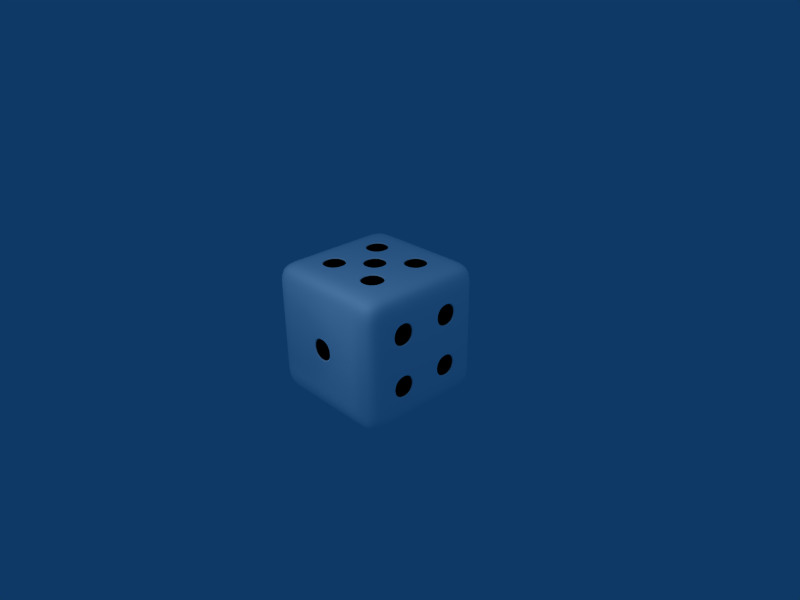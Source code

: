 # Source: DiceWhiteBlackAnimated.blend  (saved by Blender 2.49.2; exported with 4.5.12 LTS)
import bpy
from mathutils import Matrix  # noqa: F401  (used for matrix-valued properties, if any)

bpy.ops.wm.read_factory_settings(use_empty=True)
scene = bpy.context.scene
scene.name = 'Scene'

# ---- collections
col_collection_1 = bpy.data.collections.new('Collection 1'); scene.collection.children.link(col_collection_1)

# ---- materials (node trees are filled in below, after node groups)
mat_white = bpy.data.materials.new('White')
mat_white.alpha_threshold = 0.0
mat_white.diffuse_color = (1.0, 1.0, 1.0, 1.0)
mat_white.roughness = 0.5
mat_white.line_color = (0.0, 0.0, 0.0, 1.0)
mat_black = bpy.data.materials.new('Black')
mat_black.alpha_threshold = 0.0
mat_black.diffuse_color = (0.0, 0.0, 0.0, 1.0)
mat_black.roughness = 0.5
mat_black.line_color = (0.0, 0.0, 0.0, 1.0)

# ---- material node trees

# ---- world
world_world = bpy.data.worlds.new('World'); scene.world = world_world
world_world.color = (0.05656, 0.2208, 0.4)
world_world.use_sun_shadow = False
world_world.sun_shadow_jitter_overblur = 0.0
world_world.cycles.sampling_method = 'MANUAL'
world_world.cycles.sample_map_resolution = 256

# ---- cameras
cam_camera = bpy.data.cameras.new('Camera')
cam_camera.passepartout_alpha = 0.2
cam_camera.clip_end = 100.0
cam_camera.lens = 35.0
cam_camera.ortho_scale = 7.314
cam_camera.show_passepartout = False
cam_camera.show_safe_areas = True
cam_camera.dof.focus_distance = 0.0
cam_camera.dof.aperture_fstop = 128.0

# ---- lights
light_spot_001 = bpy.data.lights.new('Spot.001', 'POINT')
light_spot_001.transmission_factor = 0.0
light_spot_001.cutoff_distance = 30.0
light_spot_001.energy = 100.0
light_spot_001.shadow_buffer_clip_start = 1.001
light_spot_001.shadow_soft_size = 1.0
light_spot_001.shadow_maximum_resolution = 0.006
light_spot_001.use_absolute_resolution = True
light_spot_001.cycles.use_multiple_importance_sampling = False
light_lamp_001 = bpy.data.lights.new('Lamp.001', 'POINT')
light_lamp_001.transmission_factor = 0.0
light_lamp_001.energy = 100.0
light_lamp_001.shadow_buffer_clip_start = 0.5
light_lamp_001.shadow_soft_size = 1.0
light_lamp_001.shadow_maximum_resolution = 0.006
light_lamp_001.use_absolute_resolution = True
light_lamp_001.cycles.use_multiple_importance_sampling = False
light_lamp = bpy.data.lights.new('Lamp', 'POINT')
light_lamp.transmission_factor = 0.0
light_lamp.energy = 100.0
light_lamp.shadow_buffer_clip_start = 0.5
light_lamp.shadow_soft_size = 1.0
light_lamp.shadow_maximum_resolution = 0.006
light_lamp.use_absolute_resolution = True
light_lamp.cycles.use_multiple_importance_sampling = False
light_spot = bpy.data.lights.new('Spot', 'POINT')
light_spot.transmission_factor = 0.0
light_spot.cutoff_distance = 30.0
light_spot.energy = 100.0
light_spot.shadow_buffer_clip_start = 1.001
light_spot.shadow_soft_size = 1.0
light_spot.shadow_maximum_resolution = 0.006
light_spot.use_absolute_resolution = True
light_spot.cycles.use_multiple_importance_sampling = False

# ---- meshes
me_cube = bpy.data.meshes.new('Cube')
me_cube.from_pydata([(1.0, 1.0, -1.0), (1.0, -1.0, -1.0), (-1.0, -1.0, -1.0), (-1.0, 1.0, -1.0), (1.0, 1.0, 1.0), (1.0, -1.0, 1.0), (-1.0, -1.0, 1.0), (-1.0, 1.0, 1.0), (1.0, 0.6, -1.0), (1.0, 0.2, -1.0), (1.0, -0.2, -1.0), (1.0, -0.6, -1.0), (0.6, 1.0, -1.0), (0.2, 1.0, -1.0), (-0.2, 1.0, -1.0), (-0.6, 1.0, -1.0), (1.0, 1.0, -0.6), (1.0, 1.0, -0.2), (1.0, 1.0, 0.2), (1.0, 1.0, 0.6), (0.6, -1.0, -1.0), (0.2, -1.0, -1.0), (-0.2, -1.0, -1.0), (-0.6, -1.0, -1.0), (1.0, -1.0, -0.6), (1.0, -1.0, -0.2), (1.0, -1.0, 0.2), (1.0, -1.0, 0.6), (-1.0, -0.6, -1.0), (-1.0, -0.2, -1.0), (-1.0, 0.2, -1.0), (-1.0, 0.6, -1.0), (-1.0, -1.0, -0.6), (-1.0, -1.0, -0.2), (-1.0, -1.0, 0.2), (-1.0, -1.0, 0.6), (-1.0, 1.0, -0.6), (-1.0, 1.0, -0.2), (-1.0, 1.0, 0.2), (-1.0, 1.0, 0.6), (1.0, 0.6, 1.0), (1.0, 0.2, 1.0), (1.0, -0.2, 1.0), (1.0, -0.6, 1.0), (0.6, 1.0, 1.0), (0.2, 1.0, 1.0), (-0.2, 1.0, 1.0), (-0.6, 1.0, 1.0), (0.6, -1.0, 1.0), (0.2, -1.0, 1.0), (-0.2, -1.0, 1.0), (-0.6, -1.0, 1.0), (-1.0, -0.6, 1.0), (-1.0, -0.2, 1.0), (-1.0, 0.2, 1.0), (-1.0, 0.6, 1.0), (0.6, 0.6, -1.0), (0.6, 0.2, -1.0), (0.6, -0.2, -1.0), (0.6, -0.6, -1.0), (0.2, 0.6, -1.0), (0.2, 0.2, -1.0), (0.2, -0.2, -1.0), (0.2, -0.6, -1.0), (-0.2, 0.6, -1.0), (-0.2, 0.2, -1.0), (-0.2, -0.2, -1.0), (-0.2, -0.6, -1.0), (-0.6, 0.6, -1.0), (-0.6, 0.2, -1.0), (-0.6, -0.2, -1.0), (-0.6, -0.6, -1.0), (0.6, 0.6, 1.0), (0.2, 0.6, 1.0), (-0.2, 0.6, 1.0), (-0.6, 0.6, 1.0), (0.6, 0.2, 1.0), (0.2, 0.2, 1.0), (-0.2, 0.2, 1.0), (-0.6, 0.2, 1.0), (0.6, -0.2, 1.0), (0.2, -0.2, 1.0), (-0.2, -0.2, 1.0), (-0.6, -0.2, 1.0), (0.6, -0.6, 1.0), (0.2, -0.6, 1.0), (-0.2, -0.6, 1.0), (-0.6, -0.6, 1.0), (1.0, 0.6, -0.6), (1.0, 0.6, -0.2), (1.0, 0.6, 0.2), (1.0, 0.6, 0.6), (1.0, 0.2, -0.6), (1.0, 0.2, -0.2), (1.0, 0.2, 0.2), (1.0, 0.2, 0.6), (1.0, -0.2, -0.6), (1.0, -0.2, -0.2), (1.0, -0.2, 0.2), (1.0, -0.2, 0.6), (1.0, -0.6, -0.6), (1.0, -0.6, -0.2), (1.0, -0.6, 0.2), (1.0, -0.6, 0.6), (0.6, -1.0, -0.6), (0.6, -1.0, -0.2), (0.6, -1.0, 0.2), (0.6, -1.0, 0.6), (0.2, -1.0, -0.6), (0.2, -1.0, -0.2), (0.2, -1.0, 0.2), (0.2, -1.0, 0.6), (-0.2, -1.0, -0.6), (-0.2, -1.0, -0.2), (-0.2, -1.0, 0.2), (-0.2, -1.0, 0.6), (-0.6, -1.0, -0.6), (-0.6, -1.0, -0.2), (-0.6, -1.0, 0.2), (-0.6, -1.0, 0.6), (-1.0, -0.6, -0.6), (-1.0, -0.6, -0.2), (-1.0, -0.6, 0.2), (-1.0, -0.6, 0.6), (-1.0, -0.2, -0.6), (-1.0, -0.2, -0.2), (-1.0, -0.2, 0.2), (-1.0, -0.2, 0.6), (-1.0, 0.2, -0.6), (-1.0, 0.2, -0.2), (-1.0, 0.2, 0.2), (-1.0, 0.2, 0.6), (-1.0, 0.6, -0.6), (-1.0, 0.6, -0.2), (-1.0, 0.6, 0.2), (-1.0, 0.6, 0.6), (0.6, 1.0, 0.6), (0.6, 1.0, 0.2), (0.6, 1.0, -0.2), (0.6, 1.0, -0.6), (0.2, 1.0, 0.6), (0.2, 1.0, 0.2), (0.2, 1.0, -0.2), (0.2, 1.0, -0.6), (-0.2, 1.0, 0.6), (-0.2, 1.0, 0.2), (-0.2, 1.0, -0.2), (-0.2, 1.0, -0.6), (-0.6, 1.0, 0.6), (-0.6, 1.0, 0.2), (-0.6, 1.0, -0.2), (-0.6, 1.0, -0.6), (-0.2, 1.0, 0.6), (-0.2, 1.0, 0.2), (-0.6, 1.0, 0.2), (-0.6, 1.0, 0.6), (-0.2, 1.0, 0.2), (-0.2, 1.0, -0.2), (-0.6, 1.0, -0.2), (-0.6, 1.0, 0.2), (-0.2, 1.0, -0.2), (-0.2, 1.0, -0.6), (-0.6, 1.0, -0.6), (-0.6, 1.0, -0.2), (0.6, 1.0, 0.6), (0.6, 1.0, 0.2), (0.2, 1.0, 0.2), (0.2, 1.0, 0.6), (0.6, 1.0, 0.2), (0.6, 1.0, -0.2), (0.2, 1.0, -0.2), (0.2, 1.0, 0.2), (0.6, 1.0, -0.2), (0.6, 1.0, -0.6), (0.2, 1.0, -0.6), (0.2, 1.0, -0.2), (-1.0, 0.2, 0.2), (-1.0, 0.2, 0.6), (-1.0, 0.6, 0.6), (-1.0, 0.6, 0.2), (-1.0, -0.2, -0.2), (-1.0, -0.2, 0.2), (-1.0, 0.2, 0.2), (-1.0, 0.2, -0.2), (-1.0, -0.6, -0.6), (-1.0, -0.6, -0.2), (-1.0, -0.2, -0.2), (-1.0, -0.2, -0.6), (0.2, -1.0, -0.2), (0.2, -1.0, 0.2), (-0.2, -1.0, 0.2), (-0.2, -1.0, -0.2), (1.0, -0.2, -0.6), (1.0, -0.2, -0.2), (1.0, -0.6, -0.2), (1.0, -0.6, -0.6), (1.0, -0.2, 0.2), (1.0, -0.2, 0.6), (1.0, -0.6, 0.6), (1.0, -0.6, 0.2), (1.0, 0.6, -0.6), (1.0, 0.6, -0.2), (1.0, 0.2, -0.2), (1.0, 0.2, -0.6), (1.0, 0.6, 0.2), (1.0, 0.6, 0.6), (1.0, 0.2, 0.6), (1.0, 0.2, 0.2), (0.6, -0.2, 1.0), (0.2, -0.2, 1.0), (0.2, -0.6, 1.0), (0.6, -0.6, 1.0), (-0.2, -0.2, 1.0), (-0.6, -0.2, 1.0), (-0.6, -0.6, 1.0), (-0.2, -0.6, 1.0), (0.2, 0.2, 1.0), (-0.2, 0.2, 1.0), (-0.2, -0.2, 1.0), (0.2, -0.2, 1.0), (0.6, 0.6, 1.0), (0.2, 0.6, 1.0), (0.2, 0.2, 1.0), (0.6, 0.2, 1.0), (-0.2, 0.6, 1.0), (-0.6, 0.6, 1.0), (-0.6, 0.2, 1.0), (-0.2, 0.2, 1.0), (-0.2, -0.2, -1.0), (-0.2, -0.6, -1.0), (-0.6, -0.6, -1.0), (-0.6, -0.2, -1.0), (0.6, 0.6, -1.0), (0.6, 0.2, -1.0), (0.2, 0.2, -1.0), (0.2, 0.6, -1.0), (0.56, 0.56, -1.0), (0.56, 0.24, -1.0), (0.24, 0.24, -1.0), (0.24, 0.56, -1.0), (-0.24, -0.24, -1.0), (-0.24, -0.56, -1.0), (-0.56, -0.56, -1.0), (-0.56, -0.24, -1.0), (-0.24, 0.56, 1.0), (-0.56, 0.56, 1.0), (-0.56, 0.24, 1.0), (-0.24, 0.24, 1.0), (0.56, 0.56, 1.0), (0.24, 0.56, 1.0), (0.24, 0.24, 1.0), (0.56, 0.24, 1.0), (0.16, 0.16, 1.0), (-0.16, 0.16, 1.0), (-0.16, -0.16, 1.0), (0.16, -0.16, 1.0), (-0.24, -0.24, 1.0), (-0.56, -0.24, 1.0), (-0.56, -0.56, 1.0), (-0.24, -0.56, 1.0), (0.56, -0.24, 1.0), (0.24, -0.24, 1.0), (0.24, -0.56, 1.0), (0.56, -0.56, 1.0), (1.0, 0.56, 0.24), (1.0, 0.56, 0.56), (1.0, 0.24, 0.56), (1.0, 0.24, 0.24), (1.0, 0.56, -0.56), (1.0, 0.56, -0.24), (1.0, 0.24, -0.24), (1.0, 0.24, -0.56), (1.0, -0.24, 0.24), (1.0, -0.24, 0.56), (1.0, -0.56, 0.56), (1.0, -0.56, 0.24), (1.0, -0.24, -0.56), (1.0, -0.24, -0.24), (1.0, -0.56, -0.24), (1.0, -0.56, -0.56), (0.16, -1.0, -0.16), (0.16, -1.0, 0.16), (-0.16, -1.0, 0.16), (-0.16, -1.0, -0.16), (-1.0, -0.56, -0.56), (-1.0, -0.56, -0.24), (-1.0, -0.24, -0.24), (-1.0, -0.24, -0.56), (-1.0, -0.16, -0.16), (-1.0, -0.16, 0.16), (-1.0, 0.16, 0.16), (-1.0, 0.16, -0.16), (-1.0, 0.24, 0.24), (-1.0, 0.24, 0.56), (-1.0, 0.56, 0.56), (-1.0, 0.56, 0.24), (0.56, 1.0, -0.24), (0.56, 1.0, -0.56), (0.24, 1.0, -0.56), (0.24, 1.0, -0.24), (0.56, 1.0, 0.16), (0.56, 1.0, -0.16), (0.24, 1.0, -0.16), (0.24, 1.0, 0.16), (0.56, 1.0, 0.56), (0.56, 1.0, 0.24), (0.24, 1.0, 0.24), (0.24, 1.0, 0.56), (-0.24, 1.0, -0.24), (-0.24, 1.0, -0.56), (-0.56, 1.0, -0.56), (-0.56, 1.0, -0.24), (-0.24, 1.0, 0.16), (-0.24, 1.0, -0.16), (-0.56, 1.0, -0.16), (-0.56, 1.0, 0.16), (-0.24, 1.0, 0.56), (-0.24, 1.0, 0.24), (-0.56, 1.0, 0.24), (-0.56, 1.0, 0.56), (-0.24, 0.9, 0.56), (-0.24, 0.9, 0.24), (-0.56, 0.9, 0.24), (-0.56, 0.9, 0.56), (-0.24, 0.9, 0.16), (-0.24, 0.9, -0.16), (-0.56, 0.9, -0.16), (-0.56, 0.9, 0.16), (-0.24, 0.9, -0.24), (-0.24, 0.9, -0.56), (-0.56, 0.9, -0.56), (-0.56, 0.9, -0.24), (0.56, 0.9, 0.56), (0.56, 0.9, 0.24), (0.24, 0.9, 0.24), (0.24, 0.9, 0.56), (0.56, 0.9, 0.16), (0.56, 0.9, -0.16), (0.24, 0.9, -0.16), (0.24, 0.9, 0.16), (0.56, 0.9, -0.24), (0.56, 0.9, -0.56), (0.24, 0.9, -0.56), (0.24, 0.9, -0.24), (-0.9, 0.24, 0.24), (-0.9, 0.24, 0.56), (-0.9, 0.56, 0.56), (-0.9, 0.56, 0.24), (-0.9, -0.16, -0.16), (-0.9, -0.16, 0.16), (-0.9, 0.16, 0.16), (-0.9, 0.16, -0.16), (-0.9, -0.56, -0.56), (-0.9, -0.56, -0.24), (-0.9, -0.24, -0.24), (-0.9, -0.24, -0.56), (0.16, -0.9, -0.16), (0.16, -0.9, 0.16), (-0.16, -0.9, 0.16), (-0.16, -0.9, -0.16), (0.9, -0.24, -0.56), (0.9, -0.24, -0.24), (0.9, -0.56, -0.24), (0.9, -0.56, -0.56), (0.9, -0.24, 0.24), (0.9, -0.24, 0.56), (0.9, -0.56, 0.56), (0.9, -0.56, 0.24), (0.9, 0.56, -0.56), (0.9, 0.56, -0.24), (0.9, 0.24, -0.24), (0.9, 0.24, -0.56), (0.9, 0.56, 0.24), (0.9, 0.56, 0.56), (0.9, 0.24, 0.56), (0.9, 0.24, 0.24), (0.56, -0.24, 0.9), (0.24, -0.24, 0.9), (0.24, -0.56, 0.9), (0.56, -0.56, 0.9), (-0.24, -0.24, 0.9), (-0.56, -0.24, 0.9), (-0.56, -0.56, 0.9), (-0.24, -0.56, 0.9), (0.16, 0.16, 0.9), (-0.16, 0.16, 0.9), (-0.16, -0.16, 0.9), (0.16, -0.16, 0.9), (0.56, 0.56, 0.9), (0.24, 0.56, 0.9), (0.24, 0.24, 0.9), (0.56, 0.24, 0.9), (-0.24, 0.56, 0.9), (-0.56, 0.56, 0.9), (-0.56, 0.24, 0.9), (-0.24, 0.24, 0.9), (-0.24, -0.24, -0.9), (-0.24, -0.56, -0.9), (-0.56, -0.56, -0.9), (-0.56, -0.24, -0.9), (0.56, 0.56, -0.9), (0.56, 0.24, -0.9), (0.24, 0.24, -0.9), (0.24, 0.56, -0.9)], [], [(11, 1, 20, 59), (10, 11, 59, 58), (9, 10, 58, 57), (8, 9, 57, 56), (0, 8, 56, 12), (59, 20, 21, 63), (58, 59, 63, 62), (57, 58, 62, 61), (12, 56, 60, 13), (63, 21, 22, 67), (62, 63, 67, 66), (61, 62, 66, 65), (60, 61, 65, 64), (13, 60, 64, 14), (67, 22, 23, 71), (65, 66, 70, 69), (64, 65, 69, 68), (14, 64, 68, 15), (71, 23, 2, 28), (70, 71, 28, 29), (69, 70, 29, 30), (68, 69, 30, 31), (15, 68, 31, 3), (47, 7, 55, 75), (46, 47, 75, 74), (45, 46, 74, 73), (44, 45, 73, 72), (4, 44, 72, 40), (75, 55, 54, 79), (73, 74, 78, 77), (40, 72, 76, 41), (79, 54, 53, 83), (78, 79, 83, 82), (76, 77, 81, 80), (41, 76, 80, 42), (83, 53, 52, 87), (81, 82, 86, 85), (42, 80, 84, 43), (87, 52, 6, 51), (86, 87, 51, 50), (85, 86, 50, 49), (84, 85, 49, 48), (43, 84, 48, 5), (19, 4, 40, 91), (18, 19, 91, 90), (17, 18, 90, 89), (16, 17, 89, 88), (0, 16, 88, 8), (91, 40, 41, 95), (89, 90, 94, 93), (8, 88, 92, 9), (95, 41, 42, 99), (94, 95, 99, 98), (93, 94, 98, 97), (92, 93, 97, 96), (9, 92, 96, 10), (99, 42, 43, 103), (97, 98, 102, 101), (10, 96, 100, 11), (103, 43, 5, 27), (102, 103, 27, 26), (101, 102, 26, 25), (100, 101, 25, 24), (11, 100, 24, 1), (27, 5, 48, 107), (26, 27, 107, 106), (25, 26, 106, 105), (24, 25, 105, 104), (1, 24, 104, 20), (107, 48, 49, 111), (106, 107, 111, 110), (105, 106, 110, 109), (104, 105, 109, 108), (20, 104, 108, 21), (111, 49, 50, 115), (110, 111, 115, 114), (108, 109, 113, 112), (21, 108, 112, 22), (115, 50, 51, 119), (114, 115, 119, 118), (113, 114, 118, 117), (112, 113, 117, 116), (22, 112, 116, 23), (119, 51, 6, 35), (118, 119, 35, 34), (117, 118, 34, 33), (116, 117, 33, 32), (23, 116, 32, 2), (35, 6, 52, 123), (34, 35, 123, 122), (33, 34, 122, 121), (32, 33, 121, 120), (2, 32, 120, 28), (123, 52, 53, 127), (122, 123, 127, 126), (121, 122, 126, 125), (28, 120, 124, 29), (127, 53, 54, 131), (126, 127, 131, 130), (124, 125, 129, 128), (29, 124, 128, 30), (131, 54, 55, 135), (129, 130, 134, 133), (128, 129, 133, 132), (30, 128, 132, 31), (135, 55, 7, 39), (134, 135, 39, 38), (133, 134, 38, 37), (132, 133, 37, 36), (31, 132, 36, 3), (16, 0, 12, 139), (17, 16, 139, 138), (18, 17, 138, 137), (19, 18, 137, 136), (4, 19, 136, 44), (139, 12, 13, 143), (44, 136, 140, 45), (143, 13, 14, 147), (142, 143, 147, 146), (141, 142, 146, 145), (140, 141, 145, 144), (45, 140, 144, 46), (147, 14, 15, 151), (46, 144, 148, 47), (151, 15, 3, 36), (150, 151, 36, 37), (149, 150, 37, 38), (148, 149, 38, 39), (47, 148, 39, 7), (145, 153, 152, 144), (149, 154, 153, 145), (148, 155, 154, 149), (144, 152, 155, 148), (146, 157, 156, 145), (150, 158, 157, 146), (149, 159, 158, 150), (145, 156, 159, 149), (147, 161, 160, 146), (151, 162, 161, 147), (150, 163, 162, 151), (146, 160, 163, 150), (137, 165, 164, 136), (141, 166, 165, 137), (140, 167, 166, 141), (136, 164, 167, 140), (138, 169, 168, 137), (142, 170, 169, 138), (141, 171, 170, 142), (137, 168, 171, 141), (139, 173, 172, 138), (143, 174, 173, 139), (142, 175, 174, 143), (138, 172, 175, 142), (131, 177, 176, 130), (135, 178, 177, 131), (134, 179, 178, 135), (130, 176, 179, 134), (126, 181, 180, 125), (130, 182, 181, 126), (129, 183, 182, 130), (125, 180, 183, 129), (121, 185, 184, 120), (125, 186, 185, 121), (124, 187, 186, 125), (120, 184, 187, 124), (110, 189, 188, 109), (114, 190, 189, 110), (113, 191, 190, 114), (109, 188, 191, 113), (97, 193, 192, 96), (101, 194, 193, 97), (100, 195, 194, 101), (96, 192, 195, 100), (99, 197, 196, 98), (103, 198, 197, 99), (102, 199, 198, 103), (98, 196, 199, 102), (89, 201, 200, 88), (93, 202, 201, 89), (92, 203, 202, 93), (88, 200, 203, 92), (91, 205, 204, 90), (95, 206, 205, 91), (94, 207, 206, 95), (90, 204, 207, 94), (81, 209, 208, 80), (85, 210, 209, 81), (84, 211, 210, 85), (80, 208, 211, 84), (83, 213, 212, 82), (87, 214, 213, 83), (86, 215, 214, 87), (82, 212, 215, 86), (78, 217, 216, 77), (82, 218, 217, 78), (81, 219, 218, 82), (77, 216, 219, 81), (73, 221, 220, 72), (77, 222, 221, 73), (76, 223, 222, 77), (72, 220, 223, 76), (75, 225, 224, 74), (79, 226, 225, 75), (78, 227, 226, 79), (74, 224, 227, 78), (67, 229, 228, 66), (71, 230, 229, 67), (70, 231, 230, 71), (66, 228, 231, 70), (57, 233, 232, 56), (61, 234, 233, 57), (60, 235, 234, 61), (56, 232, 235, 60), (233, 237, 236, 232), (234, 238, 237, 233), (235, 239, 238, 234), (232, 236, 239, 235), (229, 241, 240, 228), (230, 242, 241, 229), (231, 243, 242, 230), (228, 240, 243, 231), (225, 245, 244, 224), (226, 246, 245, 225), (227, 247, 246, 226), (224, 244, 247, 227), (221, 249, 248, 220), (222, 250, 249, 221), (223, 251, 250, 222), (220, 248, 251, 223), (217, 253, 252, 216), (218, 254, 253, 217), (219, 255, 254, 218), (216, 252, 255, 219), (213, 257, 256, 212), (214, 258, 257, 213), (215, 259, 258, 214), (212, 256, 259, 215), (209, 261, 260, 208), (210, 262, 261, 209), (211, 263, 262, 210), (208, 260, 263, 211), (205, 265, 264, 204), (206, 266, 265, 205), (207, 267, 266, 206), (204, 264, 267, 207), (201, 269, 268, 200), (202, 270, 269, 201), (203, 271, 270, 202), (200, 268, 271, 203), (197, 273, 272, 196), (198, 274, 273, 197), (199, 275, 274, 198), (196, 272, 275, 199), (193, 277, 276, 192), (194, 278, 277, 193), (195, 279, 278, 194), (192, 276, 279, 195), (189, 281, 280, 188), (190, 282, 281, 189), (191, 283, 282, 190), (188, 280, 283, 191), (185, 285, 284, 184), (186, 286, 285, 185), (187, 287, 286, 186), (184, 284, 287, 187), (181, 289, 288, 180), (182, 290, 289, 181), (183, 291, 290, 182), (180, 288, 291, 183), (177, 293, 292, 176), (178, 294, 293, 177), (179, 295, 294, 178), (176, 292, 295, 179), (173, 297, 296, 172), (174, 298, 297, 173), (175, 299, 298, 174), (172, 296, 299, 175), (169, 301, 300, 168), (170, 302, 301, 169), (171, 303, 302, 170), (168, 300, 303, 171), (165, 305, 304, 164), (166, 306, 305, 165), (167, 307, 306, 166), (164, 304, 307, 167), (161, 309, 308, 160), (162, 310, 309, 161), (163, 311, 310, 162), (160, 308, 311, 163), (157, 313, 312, 156), (158, 314, 313, 157), (159, 315, 314, 158), (156, 312, 315, 159), (153, 317, 316, 152), (154, 318, 317, 153), (155, 319, 318, 154), (152, 316, 319, 155), (317, 321, 320, 316), (318, 322, 321, 317), (319, 323, 322, 318), (316, 320, 323, 319), (320, 321, 322, 323), (313, 325, 324, 312), (314, 326, 325, 313), (315, 327, 326, 314), (312, 324, 327, 315), (324, 325, 326, 327), (309, 329, 328, 308), (310, 330, 329, 309), (311, 331, 330, 310), (308, 328, 331, 311), (328, 329, 330, 331), (305, 333, 332, 304), (306, 334, 333, 305), (307, 335, 334, 306), (304, 332, 335, 307), (332, 333, 334, 335), (301, 337, 336, 300), (302, 338, 337, 301), (303, 339, 338, 302), (300, 336, 339, 303), (336, 337, 338, 339), (297, 341, 340, 296), (298, 342, 341, 297), (299, 343, 342, 298), (296, 340, 343, 299), (340, 341, 342, 343), (293, 345, 344, 292), (294, 346, 345, 293), (295, 347, 346, 294), (292, 344, 347, 295), (344, 345, 346, 347), (289, 349, 348, 288), (290, 350, 349, 289), (291, 351, 350, 290), (288, 348, 351, 291), (348, 349, 350, 351), (285, 353, 352, 284), (286, 354, 353, 285), (287, 355, 354, 286), (284, 352, 355, 287), (352, 353, 354, 355), (281, 357, 356, 280), (282, 358, 357, 281), (283, 359, 358, 282), (280, 356, 359, 283), (356, 357, 358, 359), (277, 361, 360, 276), (278, 362, 361, 277), (279, 363, 362, 278), (276, 360, 363, 279), (360, 361, 362, 363), (273, 365, 364, 272), (274, 366, 365, 273), (275, 367, 366, 274), (272, 364, 367, 275), (364, 365, 366, 367), (269, 369, 368, 268), (270, 370, 369, 269), (271, 371, 370, 270), (268, 368, 371, 271), (368, 369, 370, 371), (265, 373, 372, 264), (266, 374, 373, 265), (267, 375, 374, 266), (264, 372, 375, 267), (372, 373, 374, 375), (261, 377, 376, 260), (262, 378, 377, 261), (263, 379, 378, 262), (260, 376, 379, 263), (376, 377, 378, 379), (257, 381, 380, 256), (258, 382, 381, 257), (259, 383, 382, 258), (256, 380, 383, 259), (380, 381, 382, 383), (253, 385, 384, 252), (254, 386, 385, 253), (255, 387, 386, 254), (252, 384, 387, 255), (384, 385, 386, 387), (249, 389, 388, 248), (250, 390, 389, 249), (251, 391, 390, 250), (248, 388, 391, 251), (388, 389, 390, 391), (245, 393, 392, 244), (246, 394, 393, 245), (247, 395, 394, 246), (244, 392, 395, 247), (392, 393, 394, 395), (241, 397, 396, 240), (242, 398, 397, 241), (243, 399, 398, 242), (240, 396, 399, 243), (396, 397, 398, 399), (237, 401, 400, 236), (238, 402, 401, 237), (239, 403, 402, 238), (236, 400, 403, 239), (400, 401, 402, 403)])
me_cube.polygons.foreach_set('material_index', [0, 0, 0, 0, 0, 0, 0, 0, 0, 0, 0, 0, 0, 0, 0, 0, 0, 0, 0, 0, 0, 0, 0, 0, 0, 0, 0, 0, 0, 0, 0, 0, 0, 0, 0, 0, 0, 0, 0, 0, 0, 0, 0, 0, 0, 0, 0, 0, 0, 0, 0, 0, 0, 0, 0, 0, 0, 0, 0, 0, 0, 0, 0, 0, 0, 0, 0, 0, 0, 0, 0, 0, 0, 0, 0, 0, 0, 0, 0, 0, 0, 0, 0, 0, 0, 0, 0, 0, 0, 0, 0, 0, 0, 0, 0, 0, 0, 0, 0, 0, 0, 0, 0, 0, 0, 0, 0, 0, 0, 0, 0, 0, 0, 0, 0, 0, 0, 0, 0, 0, 0, 0, 0, 0, 0, 0, 0, 0, 0, 0, 0, 0, 0, 0, 0, 0, 0, 0, 0, 0, 0, 0, 0, 0, 0, 0, 0, 0, 0, 0, 0, 0, 0, 0, 0, 0, 0, 0, 0, 0, 0, 0, 0, 0, 0, 0, 0, 0, 0, 0, 0, 0, 0, 0, 0, 0, 0, 0, 0, 0, 0, 0, 0, 0, 0, 0, 0, 0, 0, 0, 0, 0, 0, 0, 0, 0, 0, 0, 0, 0, 0, 0, 0, 0, 0, 0, 0, 0, 0, 0, 0, 0, 0, 0, 0, 0, 0, 0, 0, 0, 0, 0, 0, 0, 0, 0, 0, 0, 0, 0, 0, 0, 0, 0, 0, 0, 0, 0, 0, 0, 0, 0, 0, 0, 0, 0, 0, 0, 0, 0, 0, 0, 0, 0, 0, 0, 0, 0, 0, 0, 0, 0, 0, 0, 0, 0, 0, 0, 0, 0, 0, 0, 0, 0, 0, 0, 0, 0, 0, 0, 0, 0, 0, 0, 0, 0, 0, 0, 0, 0, 0, 0, 0, 0, 0, 0, 0, 1, 1, 1, 1, 1, 1, 1, 1, 1, 1, 1, 1, 1, 1, 1, 1, 1, 1, 1, 1, 1, 1, 1, 1, 1, 1, 1, 1, 1, 1, 1, 1, 1, 1, 1, 1, 1, 1, 1, 1, 1, 1, 1, 1, 1, 1, 1, 1, 1, 1, 1, 1, 1, 1, 1, 1, 1, 1, 1, 1, 1, 1, 1, 1, 1, 1, 1, 1, 1, 1, 1, 1, 1, 1, 1, 1, 1, 1, 1, 1, 1, 1, 1, 1, 1, 1, 1, 1, 1, 1, 1, 1, 1, 1, 1, 1, 1, 1, 1, 1, 1, 1, 1, 1, 1])
me_cube.materials.append(mat_white)
me_cube.materials.append(mat_black)
me_cube.use_remesh_preserve_volume = False
me_cube.use_remesh_preserve_attributes = False
me_cube.use_mirror_vertex_groups = False
me_cube.update()

# ---- objects
ob_lamp_003 = bpy.data.objects.new('Lamp.003', light_spot_001)
ob_lamp_002 = bpy.data.objects.new('Lamp.002', light_lamp_001)
ob_lamp_001 = bpy.data.objects.new('Lamp.001', light_lamp)
ob_cube = bpy.data.objects.new('Cube', me_cube)
ob_lamp = bpy.data.objects.new('Lamp', light_spot)
ob_camera = bpy.data.objects.new('Camera', cam_camera)

# ---- transforms, parenting, visibility, modifiers, constraints
ob_lamp_003.location = (0.5564, -3.567, 3.126)
ob_lamp_003.rotation_euler = (0.6503, 0.05522, 1.866)
ob_lamp_003.lock_rotations_4d = False
ob_lamp_003.empty_display_type = 'ARROWS'
ob_lamp_003.color = (0.0, 0.0, 0.0, 0.0)
ob_lamp_003.lineart.crease_threshold = 0.0
ob_lamp_002.location = (-0.5196, -0.4341, 0.0)
ob_lamp_002.lock_rotations_4d = False
ob_lamp_002.empty_display_type = 'ARROWS'
ob_lamp_002.lineart.crease_threshold = 0.0
ob_lamp_001.location = (-0.5196, -0.4341, 0.0)
ob_lamp_001.lock_rotations_4d = False
ob_lamp_001.empty_display_type = 'ARROWS'
ob_lamp_001.lineart.crease_threshold = 0.0
ob_cube.location = (0.0, 0.0, 0.0)
ob_cube.lock_rotations_4d = False
ob_cube.empty_display_type = 'ARROWS'
ob_cube.color = (0.0, 0.0, 0.0, 1.0)
ob_cube.lineart.crease_threshold = 0.0
_m = ob_cube.modifiers.new('Subsurf', 'SUBSURF')
_m.uv_smooth = 'PRESERVE_CORNERS'
_m.render_levels = 6
_m.show_only_control_edges = False
ob_lamp.location = (4.076, 1.005, 5.904)
ob_lamp.rotation_euler = (0.6503, 0.05522, 1.866)
ob_lamp.lock_rotations_4d = False
ob_lamp.empty_display_type = 'ARROWS'
ob_lamp.color = (0.0, 0.0, 0.0, 0.0)
ob_lamp.lineart.crease_threshold = 0.0
ob_camera.location = (7.481, -6.508, 5.344)
ob_camera.rotation_euler = (1.109, 0.01082, 0.8149)
ob_camera.lock_rotations_4d = False
ob_camera.empty_display_type = 'ARROWS'
ob_camera.color = (0.0, 0.0, 0.0, 0.0)
ob_camera.display_type = 'WIRE'
ob_camera.lineart.crease_threshold = 0.0

# ---- collection membership
col_collection_1.objects.link(ob_lamp_003)
col_collection_1.objects.link(ob_lamp_002)
col_collection_1.objects.link(ob_lamp_001)
col_collection_1.objects.link(ob_cube)
col_collection_1.objects.link(ob_lamp)
col_collection_1.objects.link(ob_camera)

# ---- scene / render settings (as saved in the file)
scene.camera = ob_camera
scene.frame_start = 1; scene.frame_end = 32; scene.frame_set(1)
scene.render.engine = 'BLENDER_EEVEE_NEXT'
scene.render.image_settings.quality = 100
scene.render.image_settings.compression = 100
scene.render.image_settings.exr_codec = 'RLE'
scene.render.resolution_x = 800
scene.render.resolution_y = 600
scene.render.pixel_aspect_x = 100.0
scene.render.pixel_aspect_y = 100.0
scene.render.fps = 25
scene.render.dither_intensity = 0.0
scene.render.use_compositing = False
scene.render.use_sequencer = False
scene.render.bake_margin = 2
scene.render.bake_bias = 0.0
scene.render.use_stamp_time = False
scene.render.use_stamp_date = False
scene.render.use_stamp_frame = False
scene.render.use_stamp_camera = False
scene.render.use_stamp_scene = False
scene.render.use_stamp_filename = False
scene.render.use_stamp_render_time = False
scene.render.stamp_font_size = 0
scene.cycles.use_denoising = False
scene.cycles.samples = 10
scene.cycles.sampling_pattern = 'TABULATED_SOBOL'
scene.cycles.light_sampling_threshold = 0.0
scene.cycles.use_adaptive_sampling = False
scene.cycles.use_light_tree = False
scene.cycles.blur_glossy = 0.0
scene.cycles.volume_bounces = 1
scene.cycles.pixel_filter_type = 'GAUSSIAN'
scene.cycles.sample_clamp_indirect = 0.0
scene.view_settings.view_transform = 'Raw'
bpy.context.view_layer.update()
